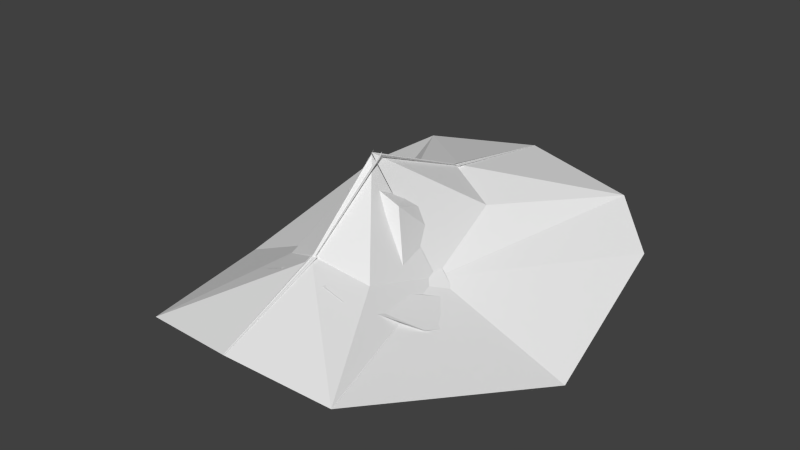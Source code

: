 # Source: head.blend  (saved by Blender 2.66.1; exported with 4.5.12 LTS)
import bpy
from mathutils import Matrix  # noqa: F401  (used for matrix-valued properties, if any)

bpy.ops.wm.read_factory_settings(use_empty=True)
scene = bpy.context.scene
scene.name = 'Scene'

# ---- collections
col_collection_1 = bpy.data.collections.new('Collection 1'); scene.collection.children.link(col_collection_1)

# ---- materials (node trees are filled in below, after node groups)
mat_material = bpy.data.materials.new('Material')
mat_material.alpha_threshold = 0.0
mat_material.use_transparent_shadow = False
mat_material.roughness = 0.5
mat_material.line_color = (0.0, 0.0, 0.0, 1.0)

# ---- material node trees

# ---- world
world_world = bpy.data.worlds.new('World'); scene.world = world_world
world_world.color = (0.05088, 0.05088, 0.05088)
world_world.use_sun_shadow = False
world_world.sun_shadow_jitter_overblur = 0.0
world_world.cycles.sampling_method = 'MANUAL'
world_world.cycles.sample_map_resolution = 256

# ---- meshes
me_icosphere_001 = bpy.data.meshes.new('Icosphere.001')
me_icosphere_001.from_pydata([(-0.5598, -1.169, 1.63), (-0.249, -0.4961, 2.869), (-0.5465, -1.09, 1.618), (0.009616, -0.5865, 3.888), (0.003511, -1.248, 2.217), (0.02418, -0.06637, 6.665), (0.02639, -0.08516, 6.476), (0.01845, -0.595, 3.843), (-0.6486, 1.258, 1.728), (-1.032, -0.02492, -1.128), (-0.2903, -0.02602, 1.49), (-0.249, 0.4961, 2.869), (-0.9193, 0.9796, 0.574), (0.009616, 0.5865, 3.888), (0.003511, 1.386, 2.286), (0.02418, -0.08539, 6.584), (0.02639, -0.08543, 6.564), (0.01845, 0.595, 3.843)], [], [(0, 4, 3, 7), (9, 0, 10), (6, 10, 1), (7, 3, 5, 6, 1), (10, 2, 0, 1), (0, 7, 1), (8, 17, 13, 14), (10, 12, 9), (16, 11, 10), (17, 11, 16, 15, 13), (10, 11, 8, 12), (8, 11, 17)])
me_icosphere_001.use_remesh_preserve_volume = False
me_icosphere_001.use_remesh_preserve_attributes = False
me_icosphere_001.use_mirror_x = True
me_icosphere_001.update()
me_head_001 = bpy.data.meshes.new('head.001')
me_head_001.from_pydata([(-0.01102, -0.002516, 0.1249), (-0.004673, 0.04852, 0.1002), (-0.01892, -0.008888, 0.09812), (-0.04174, 0.009398, 0.08604), (0.0, 0.04486, 0.1028), (-0.04092, 0.0587, 0.0936), (-0.03445, -0.01732, 0.09345), (0.0, -0.004846, 0.1314), (-0.01442, 0.02598, 0.08888), (0.0, -0.01463, 0.1126), (-0.01665, -0.03644, 0.1062), (-0.009632, -0.03749, 0.1093), (-0.02932, 0.006111, 0.0931), (0.0, -0.03774, 0.111), (0.0, 0.05487, 0.1031), (-0.005057, 0.03652, 0.1045), (-0.0101, 0.03945, 0.09032), (0.0, 0.03499, 0.1082), (-0.007717, 0.0257, 0.1132), (-0.01296, 0.0112, 0.1121), (0.0, 0.01999, 0.1212), (-0.01858, 0.01028, 0.1006), (-0.03355, 0.02361, 0.08795), (-0.02691, 0.05631, 0.1015), (-0.03938, 0.07632, 0.09322), (0.0, 0.07312, 0.1035), (-0.02279, 0.07411, 0.1015), (-0.04132, 0.0551, 0.08877), (-0.04002, 0.05501, 0.08936), (-0.02754, 0.05377, 0.09361), (-0.02944, 0.04421, 0.09123), (-0.04229, 0.04476, 0.08617), (-0.04893, 0.05929, 0.08697), (-0.04739, 0.07691, 0.08659), (-0.04786, 0.05633, 0.08346), (-0.01101, 0.05074, 0.1006), (-0.01068, 0.04452, 0.09324), (-0.03517, 0.03297, 0.08758), (-0.04544, 0.03393, 0.08242)], [], [(4, 1, 15), (15, 1, 16, 8), (37, 22, 8, 16, 30), (34, 38, 31, 27), (11, 13, 9), (12, 21, 8), (18, 15, 8, 19), (21, 12, 2), (14, 23, 35, 1), (0, 18, 19), (4, 15, 17), (22, 37, 31, 38, 3), (0, 2, 9, 7), (1, 35, 29, 36), (9, 2, 11), (21, 19, 8), (29, 35, 23, 5, 28), (2, 0, 19), (19, 21, 2), (22, 12, 8), (0, 7, 20, 18), (14, 1, 4), (15, 18, 20, 17), (30, 29, 28, 27, 31, 37), (5, 27, 28), (30, 16, 36, 29), (14, 26, 23), (26, 25, 14), (24, 5, 23, 26), (34, 27, 5, 32), (1, 36, 16), (3, 6, 10, 11, 2, 12, 22), (32, 5, 24, 33)])
me_head_001.materials.append(mat_material)
me_head_001.use_remesh_preserve_volume = False
me_head_001.use_remesh_preserve_attributes = False
me_head_001.use_mirror_vertex_groups = False
me_head_001.update()

# ---- objects
ob_icosphere_001 = bpy.data.objects.new('Icosphere.001', me_icosphere_001)
ob_head = bpy.data.objects.new('head', me_head_001)
ob_left_eye_left = bpy.data.objects.new('left_eye_left', None)
ob_left_eye_right = bpy.data.objects.new('left_eye_right', None)
ob_mouth_left = bpy.data.objects.new('mouth_left', None)
ob_mouth_right = bpy.data.objects.new('mouth_right', None)
ob_right_eye_left = bpy.data.objects.new('right_eye_left', None)
ob_right_eye_right = bpy.data.objects.new('right_eye_right', None)
ob_nose = bpy.data.objects.new('nose', None)

# ---- transforms, parenting, visibility, modifiers, constraints
ob_icosphere_001.location = (0.0, 0.008862, 0.08525)
ob_icosphere_001.rotation_euler = (0.08062, 0.0, 0.0)
ob_icosphere_001.scale = (0.07002, 0.06384, 0.008457)
ob_icosphere_001.lineart.crease_threshold = 0.0
ob_icosphere_001.use_mesh_mirror_x = True
_m = ob_icosphere_001.modifiers.new('Mirror', 'MIRROR')
ob_head.location = (0.0, 0.0, 0.0)
ob_head.hide_viewport = True
ob_head.show_wire = True
ob_head.lineart.crease_threshold = 0.0
_m = ob_head.modifiers.new('Mirror', 'MIRROR')
_m.use_clip = True
ob_left_eye_left.location = (0.0481, 0.0356, 0.08034)
ob_left_eye_left.empty_display_type = 'SPHERE'
ob_left_eye_left.empty_display_size = 0.002
ob_left_eye_left.empty_image_offset = (0.0, 0.0)
ob_left_eye_left.lineart.crease_threshold = 0.0
ob_left_eye_right.location = (0.01796, 0.03475, 0.08638)
ob_left_eye_right.empty_display_type = 'SPHERE'
ob_left_eye_right.empty_display_size = 0.002
ob_left_eye_right.empty_image_offset = (0.0, 0.0)
ob_left_eye_right.lineart.crease_threshold = 0.0
ob_mouth_left.location = (0.02963, -0.03935, 0.09342)
ob_mouth_left.empty_display_type = 'SPHERE'
ob_mouth_left.empty_display_size = 0.002
ob_mouth_left.empty_image_offset = (0.0, 0.0)
ob_mouth_left.lineart.crease_threshold = 0.0
ob_mouth_right.location = (-0.02963, -0.03935, 0.09342)
ob_mouth_right.empty_display_type = 'SPHERE'
ob_mouth_right.empty_display_size = 0.002
ob_mouth_right.empty_image_offset = (0.0, 0.0)
ob_mouth_right.lineart.crease_threshold = 0.0
ob_right_eye_left.location = (-0.01796, 0.03475, 0.08638)
ob_right_eye_left.empty_display_type = 'SPHERE'
ob_right_eye_left.empty_display_size = 0.002
ob_right_eye_left.empty_image_offset = (0.0, 0.0)
ob_right_eye_left.lineart.crease_threshold = 0.0
ob_right_eye_right.location = (-0.0481, 0.0356, 0.08034)
ob_right_eye_right.empty_display_type = 'SPHERE'
ob_right_eye_right.empty_display_size = 0.002
ob_right_eye_right.empty_image_offset = (0.0, 0.0)
ob_right_eye_right.lineart.crease_threshold = 0.0
ob_nose.location = (0.0, -0.002312, 0.1315)
ob_nose.empty_display_type = 'SPHERE'
ob_nose.empty_display_size = 0.002
ob_nose.empty_image_offset = (0.0, 0.0)
ob_nose.lineart.crease_threshold = 0.0

# ---- collection membership
col_collection_1.objects.link(ob_icosphere_001)
col_collection_1.objects.link(ob_head)
col_collection_1.objects.link(ob_left_eye_left)
col_collection_1.objects.link(ob_left_eye_right)
col_collection_1.objects.link(ob_mouth_left)
col_collection_1.objects.link(ob_mouth_right)
col_collection_1.objects.link(ob_right_eye_left)
col_collection_1.objects.link(ob_right_eye_right)
col_collection_1.objects.link(ob_nose)

# ---- scene / render settings (as saved in the file)
scene.frame_start = 1; scene.frame_end = 250; scene.frame_set(1)
scene.render.engine = 'BLENDER_EEVEE_NEXT'
scene.render.image_settings.color_mode = 'RGB'
scene.render.image_settings.compression = 90
scene.render.resolution_percentage = 50
scene.render.dither_intensity = 0.0
scene.render.bake_margin = 2
scene.render.bake_bias = 0.0
scene.cycles.use_denoising = False
scene.cycles.samples = 10
scene.cycles.sampling_pattern = 'TABULATED_SOBOL'
scene.cycles.light_sampling_threshold = 0.0
scene.cycles.use_adaptive_sampling = False
scene.cycles.use_light_tree = False
scene.cycles.blur_glossy = 0.0
scene.cycles.volume_bounces = 1
scene.cycles.pixel_filter_type = 'GAUSSIAN'
scene.cycles.sample_clamp_indirect = 0.0
scene.view_settings.view_transform = 'Standard'
bpy.context.view_layer.update()

# ---- added for rendering (the .blend has no active camera and no usable light): camera, sun
cam_auto = bpy.data.cameras.new('AutoCamera')
cam_auto.lens = 50.0
cam_auto.sensor_width = 36.0
cam_auto.clip_end = 1000.0
ob_auto_camera = bpy.data.objects.new('AutoCamera', cam_auto)
scene.collection.objects.link(ob_auto_camera)
ob_auto_camera.location = (0.221006, -0.253864, 0.285742)
ob_auto_camera.rotation_euler = (1.09748, -7.21219e-08, 0.694738)
scene.camera = ob_auto_camera
light_auto_sun = bpy.data.lights.new('AutoSun', 'SUN')
light_auto_sun.energy = 3.0
light_auto_sun.angle = 0.0523599
ob_auto_sun = bpy.data.objects.new('AutoSun', light_auto_sun)
scene.collection.objects.link(ob_auto_sun)
ob_auto_sun.rotation_euler = (0.872665, 0.174533, 0.523599)
bpy.context.view_layer.update()
